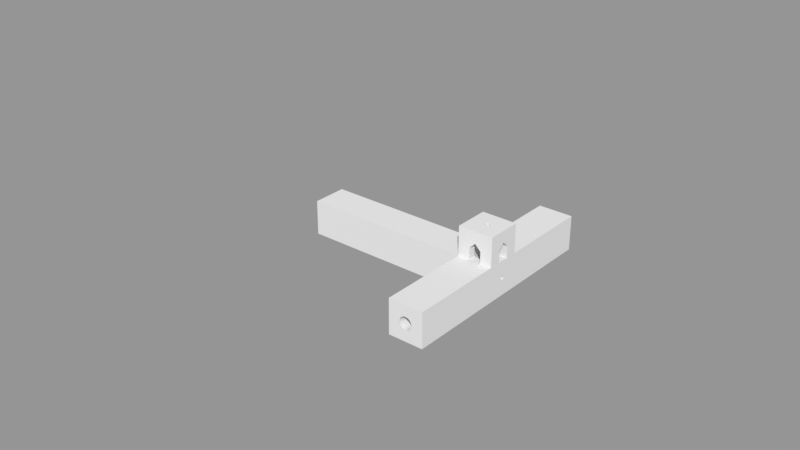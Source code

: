 # Source: ShadeMotors.blend  (saved by Blender 2.77.0; exported with 4.5.12 LTS)
import bpy
from mathutils import Matrix  # noqa: F401  (used for matrix-valued properties, if any)

bpy.ops.wm.read_factory_settings(use_empty=True)
scene = bpy.context.scene
scene.name = 'Jig'

# ---- collections
col_collection_1 = bpy.data.collections.new('Collection 1'); scene.collection.children.link(col_collection_1)
col_collection_2 = bpy.data.collections.new('Collection 2'); scene.collection.children.link(col_collection_2)
col_collection_2.hide_render = True
col_collection_2.hide_viewport = True

# ---- meshes
me_cube_009 = bpy.data.meshes.new('Cube.009')
me_cube_009.from_pydata([(-0.5, -0.5, -0.5), (-0.5, -0.5, 0.5), (-0.5, 0.5, -0.5), (-0.5, 0.5, 0.5), (0.5, -0.5, -0.5), (0.5, -0.5, 0.5), (0.5, 0.5, -0.5), (0.5, 0.5, 0.5), (-0.5, -3.167, -0.5), (-0.5, -3.167, 0.5), (0.5, -3.167, 0.5), (0.5, -3.167, -0.5), (-0.5, 3.167, 0.5), (-0.5, 3.167, -0.5), (0.5, 3.167, 0.5), (0.5, 3.167, -0.5), (-5.333, -0.5, -0.5), (-5.333, -0.5, 0.5), (-5.333, 0.5, 0.5), (-5.333, 0.5, -0.5), (-0.5, -0.5, 1.167), (-0.5, 0.5, 1.167), (0.5, 0.5, 1.167), (0.5, -0.5, 1.167), (-0.5, -0.5, 1.333), (-0.5, 0.5, 1.333), (0.5, 0.5, 1.333), (0.5, -0.5, 1.333), (-0.5, -0.1667, 0.5), (-0.5, 0.1667, 0.5), (-0.1667, 0.5, 0.5), (0.1667, 0.5, 0.5), (0.5, 0.1667, 0.5), (0.5, -0.1667, 0.5), (0.1667, -0.5, 0.5), (-0.1667, -0.5, 0.5), (-0.5, 0.0, 1.0), (0.0, 0.5, 1.0), (0.5, 0.0, 1.0), (0.0, -0.5, 1.0), (0.1667, 0.1667, 0.5), (0.1667, -0.1667, 0.5), (0.0, 0.0, 1.167), (-0.1667, -0.1667, 0.5), (-0.1667, 0.1667, 0.5), (-0.5, -0.5, 0.8333), (-0.5, 0.5, 0.8333), (0.5, -0.5, 0.8333), (0.5, 0.5, 0.8333), (0.5, -0.1667, 0.8333), (0.5, 0.1667, 0.8333), (0.1667, 0.5, 0.8333), (-0.1667, 0.5, 0.8333), (-0.1667, -0.5, 0.8333), (0.1667, -0.5, 0.8333), (-0.5, 0.1667, 0.8333), (-0.5, -0.1667, 0.8333), (0.1667, -0.1667, 0.8333), (0.1667, 0.1667, 0.8333), (-0.1667, 0.1667, 0.8333), (-0.1667, -0.1667, 0.8333)], [], [(3, 2, 19, 18), (6, 2, 13, 15), (7, 32, 33, 5, 4, 6), (1, 0, 8, 9), (0, 2, 6, 4), (56, 45, 20, 36), (10, 9, 8, 11), (0, 4, 11, 8), (5, 34, 35, 1, 9, 10), (4, 5, 10, 11), (12, 14, 15, 13), (3, 30, 31, 7, 14, 12), (2, 3, 12, 13), (7, 6, 15, 14), (17, 18, 19, 16), (0, 1, 17, 16), (2, 0, 16, 19), (1, 28, 29, 3, 18, 17), (20, 39, 23, 27, 24), (54, 47, 23, 39), (52, 46, 21, 37), (50, 48, 22, 38), (27, 26, 25, 24), (22, 37, 21, 25, 26), (23, 38, 22, 26, 27), (21, 36, 20, 24, 25), (47, 49, 38, 23), (55, 29, 44, 59), (48, 51, 37, 22), (56, 36, 42, 60), (45, 53, 39, 20), (49, 33, 41, 57), (46, 55, 36, 21), (50, 38, 42, 58), (51, 31, 40, 58), (52, 59, 44, 30), (53, 35, 43, 60), (54, 57, 41, 34), (28, 43, 35, 34, 41, 33, 32, 40, 31, 30, 44, 29), (39, 42, 57, 54), (39, 53, 60, 42), (37, 42, 59, 52), (37, 51, 58, 42), (32, 50, 58, 40), (3, 29, 55, 46), (38, 49, 57, 42), (1, 35, 53, 45), (28, 56, 60, 43), (7, 31, 51, 48), (36, 55, 59, 42), (5, 33, 49, 47), (32, 7, 48, 50), (30, 3, 46, 52), (34, 5, 47, 54), (28, 1, 45, 56)])
me_cube_009.use_remesh_preserve_volume = False
me_cube_009.use_remesh_preserve_attributes = False
me_cube_009.use_mirror_vertex_groups = False
me_cube_009.update()
me_cube_010 = bpy.data.meshes.new('Cube.010')
me_cube_010.from_pydata([(-6.133, -3.742e-08, 0.3867), (-2.667, 2.644e-08, 0.3867), (-6.133, 0.3349, 0.1933), (-2.667, 0.3349, 0.1933), (-6.133, 0.3349, -0.1933), (-2.667, 0.3349, -0.1933), (-6.133, -7.122e-08, -0.3867), (-2.667, -7.368e-09, -0.3867), (-6.133, -0.3349, -0.1933), (-2.667, -0.3349, -0.1933), (-6.133, -0.3349, 0.1933), (-2.667, -0.3349, 0.1933), (-2.0, 0.2138, 0.1234), (-2.0, 2.385e-08, 0.2469), (-2.0, 0.2138, -0.1234), (-2.0, 2.273e-09, -0.2469), (-2.0, -0.2138, -0.1234), (-2.0, -0.2138, 0.1234), (-2.667, 0.2791, 0.2256), (-2.667, 0.2232, 0.2578), (-2.667, 0.1674, 0.29), (-2.667, 0.1116, 0.3222), (-2.667, 0.05581, 0.3544), (-2.667, 0.3349, -0.1289), (-2.667, 0.3349, -0.06444), (-2.667, 0.3349, -5.016e-08), (-2.667, 0.3349, 0.06444), (-2.667, 0.3349, 0.1289), (-2.667, 0.05581, -0.3544), (-2.667, 0.1116, -0.3222), (-2.667, 0.1674, -0.29), (-2.667, 0.2232, -0.2578), (-2.667, 0.2791, -0.2256), (-2.667, -0.2791, -0.2256), (-2.667, -0.2232, -0.2578), (-2.667, -0.1674, -0.29), (-2.667, -0.1116, -0.3222), (-2.667, -0.05581, -0.3544), (-2.667, -0.3349, 0.1289), (-2.667, -0.3349, 0.06444), (-2.667, -0.3349, -3.575e-08), (-2.667, -0.3349, -0.06444), (-2.667, -0.3349, -0.1289), (-2.667, -0.05581, 0.3544), (-2.667, -0.1116, 0.3222), (-2.667, -0.1674, 0.29), (-2.667, -0.2232, 0.2578), (-2.667, -0.2791, 0.2256), (-2.0, 0.192, 0.1552), (-2.0, 0.1616, 0.1866), (-2.0, 0.1234, 0.2138), (-2.0, 0.0808, 0.2333), (-2.0, 0.0384, 0.2439), (-2.0, 0.2304, -0.08867), (-2.0, 0.2424, -0.04665), (-2.0, 0.2469, -4.446e-08), (-2.0, 0.2424, 0.04665), (-2.0, 0.2304, 0.08867), (-2.0, 0.0384, -0.2439), (-2.0, 0.0808, -0.2333), (-2.0, 0.1234, -0.2138), (-2.0, 0.1616, -0.1866), (-2.0, 0.192, -0.1552), (-2.0, -0.192, -0.1552), (-2.0, -0.1616, -0.1866), (-2.0, -0.1234, -0.2138), (-2.0, -0.0808, -0.2333), (-2.0, -0.0384, -0.2439), (-2.0, -0.2304, 0.08867), (-2.0, -0.2424, 0.04665), (-2.0, -0.2469, -3.384e-08), (-2.0, -0.2424, -0.04665), (-2.0, -0.2304, -0.08867), (-2.0, -0.0384, 0.2439), (-2.0, -0.0808, 0.2333), (-2.0, -0.1234, 0.2138), (-2.0, -0.1616, 0.1866), (-2.0, -0.192, 0.1552), (0.0, 0.02133, 0.1355), (0.0, 2.468e-08, 0.1371), (0.0, 0.128, 0.04926), (0.0, 0.1188, 0.06857), (0.0, 0.1067, -0.08621), (0.0, 0.1188, -0.06857), (0.0, -0.02133, -0.1355), (0.0, 1.269e-08, -0.1371), (0.0, -0.128, -0.04926), (0.0, -0.1188, -0.06857), (0.0, -0.1067, 0.08621), (0.0, -0.1188, 0.06857), (0.0, 0.1067, 0.08621), (0.0, 0.08978, 0.1037), (0.0, 0.06857, 0.1188), (0.0, 0.04489, 0.1296), (0.0, 0.128, -0.04926), (0.0, 0.1347, -0.02592), (0.0, 0.1371, -4.013e-08), (0.0, 0.1347, 0.02592), (0.0, 0.02133, -0.1355), (0.0, 0.04489, -0.1296), (0.0, 0.06857, -0.1188), (0.0, 0.08978, -0.1037), (0.0, -0.1067, -0.08621), (0.0, -0.08978, -0.1037), (0.0, -0.06857, -0.1188), (0.0, -0.04489, -0.1296), (0.0, -0.128, 0.04926), (0.0, -0.1347, 0.02592), (0.0, -0.1371, -3.423e-08), (0.0, -0.1347, -0.02592), (0.0, -0.02133, 0.1355), (0.0, -0.04489, 0.1296), (0.0, -0.06857, 0.1188), (0.0, -0.08978, 0.1037), (2.98e-08, 0.009066, 0.05758), (2.98e-08, 2.202e-08, 0.05829), (2.98e-08, 0.0544, 0.02094), (2.98e-08, 0.05048, 0.02914), (2.98e-08, 0.04533, -0.03664), (2.98e-08, 0.05048, -0.02914), (2.98e-08, -0.009066, -0.05758), (2.98e-08, 1.693e-08, -0.05829), (2.98e-08, -0.0544, -0.02094), (2.98e-08, -0.05048, -0.02914), (2.98e-08, -0.04533, 0.03664), (2.98e-08, -0.05048, 0.02914), (2.98e-08, 0.04533, 0.03664), (2.98e-08, 0.03816, 0.04406), (2.98e-08, 0.02914, 0.05048), (2.98e-08, 0.01908, 0.05508), (2.98e-08, 0.0544, -0.02094), (2.98e-08, 0.05724, -0.01102), (2.98e-08, 0.05829, -3.732e-08), (2.98e-08, 0.05724, 0.01102), (2.98e-08, 0.009066, -0.05758), (2.98e-08, 0.01908, -0.05508), (2.98e-08, 0.02914, -0.05048), (2.98e-08, 0.03816, -0.04406), (2.98e-08, -0.04533, -0.03664), (2.98e-08, -0.03816, -0.04406), (2.98e-08, -0.02914, -0.05048), (2.98e-08, -0.01908, -0.05508), (2.98e-08, -0.0544, 0.02094), (2.98e-08, -0.05724, 0.01102), (2.98e-08, -0.05829, -3.481e-08), (2.98e-08, -0.05724, -0.01102), (2.98e-08, -0.009066, 0.05758), (2.98e-08, -0.01908, 0.05508), (2.98e-08, -0.02914, 0.05048), (2.98e-08, -0.03816, 0.04406), (0.5333, 0.009066, 0.05758), (0.5333, 2.202e-08, 0.05829), (0.5333, 0.0544, 0.02094), (0.5333, 0.05048, 0.02914), (0.5333, 0.04533, -0.03664), (0.5333, 0.05048, -0.02914), (0.5333, -0.009066, -0.05758), (0.5333, 1.693e-08, -0.05829), (0.5333, -0.0544, -0.02094), (0.5333, -0.05048, -0.02914), (0.5333, -0.04533, 0.03664), (0.5333, -0.05048, 0.02914), (0.5333, 0.04533, 0.03664), (0.5333, 0.03816, 0.04406), (0.5333, 0.02914, 0.05048), (0.5333, 0.01908, 0.05508), (0.5333, 0.0544, -0.02094), (0.5333, 0.05724, -0.01102), (0.5333, 0.05829, -3.732e-08), (0.5333, 0.05724, 0.01102), (0.5333, 0.009066, -0.05758), (0.5333, 0.01908, -0.05508), (0.5333, 0.02914, -0.05048), (0.5333, 0.03816, -0.04406), (0.5333, -0.04533, -0.03664), (0.5333, -0.03816, -0.04406), (0.5333, -0.02914, -0.05048), (0.5333, -0.01908, -0.05508), (0.5333, -0.0544, 0.02094), (0.5333, -0.05724, 0.01102), (0.5333, -0.05829, -3.481e-08), (0.5333, -0.05724, -0.01102), (0.5333, -0.009066, 0.05758), (0.5333, -0.01908, 0.05508), (0.5333, -0.02914, 0.05048), (0.5333, -0.03816, 0.04406)], [], [(0, 1, 22, 21, 20, 19, 18, 3, 2), (2, 3, 27, 26, 25, 24, 23, 5, 4), (4, 5, 32, 31, 30, 29, 28, 7, 6), (6, 7, 37, 36, 35, 34, 33, 9, 8), (42, 9, 16, 72), (8, 9, 42, 41, 40, 39, 38, 11, 10), (10, 11, 47, 46, 45, 44, 43, 1, 0), (0, 2, 4, 6, 8, 10), (71, 72, 86, 109), (22, 1, 13, 52), (32, 5, 14, 62), (47, 11, 17, 77), (37, 7, 15, 67), (27, 3, 12, 57), (5, 23, 53, 14), (23, 24, 54, 53), (24, 25, 55, 54), (25, 26, 56, 55), (26, 27, 57, 56), (9, 33, 63, 16), (33, 34, 64, 63), (34, 35, 65, 64), (35, 36, 66, 65), (36, 37, 67, 66), (1, 43, 73, 13), (43, 44, 74, 73), (44, 45, 75, 74), (45, 46, 76, 75), (46, 47, 77, 76), (7, 28, 58, 15), (28, 29, 59, 58), (29, 30, 60, 59), (30, 31, 61, 60), (31, 32, 62, 61), (3, 18, 48, 12), (18, 19, 49, 48), (19, 20, 50, 49), (20, 21, 51, 50), (21, 22, 52, 51), (11, 38, 68, 17), (38, 39, 69, 68), (39, 40, 70, 69), (40, 41, 71, 70), (41, 42, 72, 71), (79, 110, 146, 115), (58, 59, 99, 98), (13, 73, 110, 79), (52, 13, 79, 78), (59, 60, 100, 99), (73, 74, 111, 110), (57, 12, 81, 80), (60, 61, 101, 100), (12, 48, 90, 81), (74, 75, 112, 111), (62, 14, 83, 82), (61, 62, 82, 101), (48, 49, 91, 90), (75, 76, 113, 112), (67, 15, 85, 84), (16, 63, 102, 87), (49, 50, 92, 91), (76, 77, 88, 113), (72, 16, 87, 86), (63, 64, 103, 102), (50, 51, 93, 92), (77, 17, 89, 88), (64, 65, 104, 103), (51, 52, 78, 93), (65, 66, 105, 104), (14, 53, 94, 83), (66, 67, 84, 105), (53, 54, 95, 94), (17, 68, 106, 89), (54, 55, 96, 95), (68, 69, 107, 106), (55, 56, 97, 96), (69, 70, 108, 107), (56, 57, 80, 97), (70, 71, 109, 108), (15, 58, 98, 85), (125, 142, 178, 161), (99, 100, 136, 135), (88, 89, 125, 124), (110, 111, 147, 146), (100, 101, 137, 136), (81, 90, 126, 117), (111, 112, 148, 147), (101, 82, 118, 137), (90, 91, 127, 126), (112, 113, 149, 148), (87, 102, 138, 123), (91, 92, 128, 127), (113, 88, 124, 149), (102, 103, 139, 138), (92, 93, 129, 128), (103, 104, 140, 139), (93, 78, 114, 129), (104, 105, 141, 140), (83, 94, 130, 119), (105, 84, 120, 141), (94, 95, 131, 130), (89, 106, 142, 125), (95, 96, 132, 131), (78, 79, 115, 114), (106, 107, 143, 142), (96, 97, 133, 132), (80, 81, 117, 116), (107, 108, 144, 143), (97, 80, 116, 133), (82, 83, 119, 118), (108, 109, 145, 144), (85, 98, 134, 121), (84, 85, 121, 120), (109, 86, 122, 145), (98, 99, 135, 134), (86, 87, 123, 122), (153, 162, 163, 164, 165, 150, 151, 182, 183, 184, 185, 160, 161, 178, 179, 180, 181, 158, 159, 174, 175, 176, 177, 156, 157, 170, 171, 172, 173, 154, 155, 166, 167, 168, 169, 152), (131, 132, 168, 167), (114, 115, 151, 150), (142, 143, 179, 178), (132, 133, 169, 168), (116, 117, 153, 152), (143, 144, 180, 179), (133, 116, 152, 169), (118, 119, 155, 154), (144, 145, 181, 180), (121, 134, 170, 157), (120, 121, 157, 156), (145, 122, 158, 181), (134, 135, 171, 170), (122, 123, 159, 158), (115, 146, 182, 151), (135, 136, 172, 171), (124, 125, 161, 160), (146, 147, 183, 182), (136, 137, 173, 172), (117, 126, 162, 153), (147, 148, 184, 183), (137, 118, 154, 173), (126, 127, 163, 162), (148, 149, 185, 184), (123, 138, 174, 159), (127, 128, 164, 163), (149, 124, 160, 185), (138, 139, 175, 174), (128, 129, 165, 164), (139, 140, 176, 175), (129, 114, 150, 165), (140, 141, 177, 176), (119, 130, 166, 155), (141, 120, 156, 177), (130, 131, 167, 166)])
me_cube_010.use_remesh_preserve_volume = False
me_cube_010.use_remesh_preserve_attributes = False
me_cube_010.use_mirror_vertex_groups = False
me_cube_010.update()
me_cylinder_002 = bpy.data.meshes.new('Cylinder.002')
me_cylinder_002.from_pydata([(-6.177e-07, 7.0, -8.5), (-5.234e-07, 4.908, 8.5), (1.366, 6.865, -8.5), (0.9574, 4.813, 8.5), (2.679, 6.467, -8.5), (1.878, 4.534, 8.5), (3.889, 5.82, -8.5), (2.726, 4.08, 8.5), (4.95, 4.95, -8.5), (3.47, 3.47, 8.5), (5.82, 3.889, -8.5), (4.08, 2.726, 8.5), (6.467, 2.679, -8.5), (4.534, 1.878, 8.5), (6.865, 1.366, -8.5), (4.813, 0.9574, 8.5), (7.0, -1.38e-06, -8.5), (4.908, -8.856e-07, 8.5), (6.865, -1.366, -8.5), (4.813, -0.9574, 8.5), (6.467, -2.679, -8.5), (4.534, -1.878, 8.5), (5.82, -3.889, -8.5), (4.08, -2.726, 8.5), (4.95, -4.95, -8.5), (3.47, -3.47, 8.5), (3.889, -5.82, -8.5), (2.726, -4.08, 8.5), (2.679, -6.467, -8.5), (1.878, -4.534, 8.5), (1.366, -6.865, -8.5), (0.9574, -4.813, 8.5), (-2.899e-06, -7.0, -8.5), (-2.122e-06, -4.908, 8.5), (-1.366, -6.865, -8.5), (-0.9574, -4.813, 8.5), (-2.679, -6.467, -8.5), (-1.878, -4.534, 8.5), (-3.889, -5.82, -8.5), (-2.726, -4.08, 8.5), (-4.95, -4.95, -8.5), (-3.47, -3.47, 8.5), (-5.82, -3.889, -8.5), (-4.08, -2.726, 8.5), (-6.467, -2.679, -8.5), (-4.534, -1.878, 8.5), (-6.865, -1.366, -8.5), (-4.813, -0.9574, 8.5), (-7.0, 4.851e-06, -8.5), (-4.908, 3.483e-06, 8.5), (-6.865, 1.366, -8.5), (-4.813, 0.9574, 8.5), (-6.467, 2.679, -8.5), (-4.534, 1.878, 8.5), (-5.82, 3.889, -8.5), (-4.08, 2.726, 8.5), (-4.95, 4.95, -8.5), (-3.47, 3.47, 8.5), (-3.889, 5.82, -8.5), (-2.726, 4.08, 8.5), (-2.679, 6.467, -8.5), (-1.878, 4.534, 8.5), (-1.366, 6.865, -8.5), (-0.9574, 4.813, 8.5), (-4.462e-08, 0.875, -2.7), (0.1707, 0.8582, -2.7), (0.3348, 0.8084, -2.7), (0.4861, 0.7275, -2.7), (0.6187, 0.6187, -2.7), (0.7275, 0.4861, -2.7), (0.8084, 0.3348, -2.7), (0.8582, 0.1707, -2.7), (0.875, -4.046e-08, -2.7), (0.8582, -0.1707, -2.7), (0.8084, -0.3348, -2.7), (0.7275, -0.4861, -2.7), (0.6187, -0.6187, -2.7), (0.4861, -0.7275, -2.7), (0.3348, -0.8084, -2.7), (0.1707, -0.8582, -2.7), (-3.297e-07, -0.875, -2.7), (-0.1707, -0.8582, -2.7), (-0.3348, -0.8084, -2.7), (-0.4861, -0.7275, -2.7), (-0.6187, -0.6187, -2.7), (-0.7275, -0.4861, -2.7), (-0.8084, -0.3348, -2.7), (-0.8582, -0.1707, -2.7), (-0.875, 7.384e-07, -2.7), (-0.8582, 0.1707, -2.7), (-0.8084, 0.3348, -2.7), (-0.7275, 0.4861, -2.7), (-0.6187, 0.6187, -2.7), (-0.4861, 0.7275, -2.7), (-0.3348, 0.8084, -2.7), (-0.1707, 0.8582, -2.7), (0.9574, 4.813, 12.4), (1.538e-06, 4.908, 12.4), (1.878, 4.534, 12.4), (2.726, 4.08, 12.4), (3.47, 3.47, 12.4), (4.08, 2.726, 12.4), (4.534, 1.878, 12.4), (4.813, 0.9574, 12.4), (4.908, -8.856e-07, 12.4), (4.813, -0.9574, 12.4), (4.534, -1.878, 12.4), (4.08, -2.726, 12.4), (3.47, -3.47, 12.4), (2.726, -4.08, 12.4), (1.878, -4.534, 12.4), (0.9574, -4.813, 12.4), (-6.103e-08, -4.908, 12.4), (-0.9574, -4.813, 12.4), (-1.878, -4.534, 12.4), (-2.726, -4.08, 12.4), (-3.47, -3.47, 12.4), (-4.08, -2.726, 12.4), (-4.534, -1.878, 12.4), (-4.813, -0.9574, 12.4), (-4.908, 3.483e-06, 12.4), (-4.813, 0.9574, 12.4), (-4.534, 1.878, 12.4), (-4.08, 2.726, 12.4), (-3.47, 3.47, 12.4), (-2.726, 4.08, 12.4), (-1.878, 4.534, 12.4), (-0.9574, 4.813, 12.4), (0.2138, 1.075, 15.0), (1.811e-06, 1.096, 15.0), (0.4193, 1.012, 15.0), (0.6087, 0.911, 15.0), (0.7748, 0.7748, 15.0), (0.911, 0.6087, 15.0), (1.012, 0.4193, 15.0), (1.075, 0.2138, 15.0), (1.096, -6.548e-09, 15.0), (1.075, -0.2138, 15.0), (1.012, -0.4193, 15.0), (0.911, -0.6087, 15.0), (0.7748, -0.7748, 15.0), (0.6087, -0.911, 15.0), (0.4193, -1.012, 15.0), (0.2138, -1.075, 15.0), (1.454e-06, -1.096, 15.0), (-0.2138, -1.075, 15.0), (-0.4193, -1.012, 15.0), (-0.6087, -0.911, 15.0), (-0.7748, -0.7748, 15.0), (-0.911, -0.6087, 15.0), (-1.012, -0.4193, 15.0), (-1.075, -0.2138, 15.0), (-1.096, 9.687e-07, 15.0), (-1.075, 0.2138, 15.0), (-1.012, 0.4193, 15.0), (-0.911, 0.6087, 15.0), (-0.7748, 0.7748, 15.0), (-0.6087, 0.911, 15.0), (-0.4193, 1.012, 15.0), (-0.2138, 1.075, 15.0), (0.2138, 1.075, 20.5), (5.342e-06, 1.096, 20.5), (0.4193, 1.012, 20.5), (0.6087, 0.911, 20.5), (0.7748, 0.7748, 20.5), (0.911, 0.6087, 20.5), (1.012, 0.4193, 20.5), (1.075, 0.2138, 20.5), (1.096, -6.548e-09, 20.5), (1.075, -0.2138, 20.5), (1.012, -0.4193, 20.5), (0.911, -0.6087, 20.5), (0.7748, -0.7748, 20.5), (0.6087, -0.911, 20.5), (0.4193, -1.012, 20.5), (0.2138, -1.075, 20.5), (4.985e-06, -1.096, 20.5), (-0.2138, -1.075, 20.5), (-0.4193, -1.012, 20.5), (-0.6087, -0.911, 20.5), (-0.7748, -0.7748, 20.5), (-0.911, -0.6087, 20.5), (-1.012, -0.4193, 20.5), (-1.075, -0.2138, 20.5), (-1.096, 9.687e-07, 20.5), (-1.075, 0.2138, 20.5), (-1.012, 0.4193, 20.5), (-0.911, 0.6087, 20.5), (-0.7748, 0.7748, 20.5), (-0.6087, 0.911, 20.5), (-0.4193, 1.012, 20.5), (-0.2138, 1.075, 20.5)], [], [(64, 1, 3, 65), (65, 3, 5, 66), (66, 5, 7, 67), (67, 7, 9, 68), (68, 9, 11, 69), (69, 11, 13, 70), (70, 13, 15, 71), (71, 15, 17, 72), (72, 17, 19, 73), (73, 19, 21, 74), (74, 21, 23, 75), (75, 23, 25, 76), (76, 25, 27, 77), (77, 27, 29, 78), (78, 29, 31, 79), (79, 31, 33, 80), (80, 33, 35, 81), (81, 35, 37, 82), (82, 37, 39, 83), (83, 39, 41, 84), (84, 41, 43, 85), (85, 43, 45, 86), (86, 45, 47, 87), (87, 47, 49, 88), (88, 49, 51, 89), (89, 51, 53, 90), (90, 53, 55, 91), (91, 55, 57, 92), (92, 57, 59, 93), (93, 59, 61, 94), (19, 17, 104, 105), (94, 61, 63, 95), (95, 63, 1, 64), (0, 2, 4, 6, 8, 10, 12, 14, 16, 18, 20, 22, 24, 26, 28, 30, 32, 34, 36, 38, 40, 42, 44, 46, 48, 50, 52, 54, 56, 58, 60, 62), (62, 95, 64, 0), (60, 94, 95, 62), (58, 93, 94, 60), (56, 92, 93, 58), (54, 91, 92, 56), (52, 90, 91, 54), (50, 89, 90, 52), (48, 88, 89, 50), (46, 87, 88, 48), (44, 86, 87, 46), (42, 85, 86, 44), (40, 84, 85, 42), (38, 83, 84, 40), (36, 82, 83, 38), (34, 81, 82, 36), (32, 80, 81, 34), (30, 79, 80, 32), (28, 78, 79, 30), (26, 77, 78, 28), (24, 76, 77, 26), (22, 75, 76, 24), (20, 74, 75, 22), (18, 73, 74, 20), (16, 72, 73, 18), (14, 71, 72, 16), (12, 70, 71, 14), (10, 69, 70, 12), (8, 68, 69, 10), (6, 67, 68, 8), (4, 66, 67, 6), (2, 65, 66, 4), (0, 64, 65, 2), (117, 116, 148, 149), (37, 35, 113, 114), (55, 53, 122, 123), (11, 9, 100, 101), (29, 27, 109, 110), (47, 45, 118, 119), (3, 1, 97, 96), (1, 63, 127, 97), (21, 19, 105, 106), (39, 37, 114, 115), (57, 55, 123, 124), (13, 11, 101, 102), (31, 29, 110, 111), (49, 47, 119, 120), (5, 3, 96, 98), (23, 21, 106, 107), (41, 39, 115, 116), (59, 57, 124, 125), (15, 13, 102, 103), (33, 31, 111, 112), (51, 49, 120, 121), (7, 5, 98, 99), (25, 23, 107, 108), (43, 41, 116, 117), (61, 59, 125, 126), (17, 15, 103, 104), (35, 33, 112, 113), (53, 51, 121, 122), (9, 7, 99, 100), (27, 25, 108, 109), (45, 43, 117, 118), (63, 61, 126, 127), (152, 151, 183, 184), (104, 103, 135, 136), (118, 117, 149, 150), (105, 104, 136, 137), (119, 118, 150, 151), (106, 105, 137, 138), (120, 119, 151, 152), (107, 106, 138, 139), (121, 120, 152, 153), (108, 107, 139, 140), (122, 121, 153, 154), (109, 108, 140, 141), (123, 122, 154, 155), (110, 109, 141, 142), (96, 97, 129, 128), (124, 123, 155, 156), (111, 110, 142, 143), (98, 96, 128, 130), (125, 124, 156, 157), (112, 111, 143, 144), (99, 98, 130, 131), (126, 125, 157, 158), (113, 112, 144, 145), (100, 99, 131, 132), (127, 126, 158, 159), (114, 113, 145, 146), (101, 100, 132, 133), (97, 127, 159, 129), (115, 114, 146, 147), (102, 101, 133, 134), (116, 115, 147, 148), (103, 102, 134, 135), (160, 161, 191, 190, 189, 188, 187, 186, 185, 184, 183, 182, 181, 180, 179, 178, 177, 176, 175, 174, 173, 172, 171, 170, 169, 168, 167, 166, 165, 164, 163, 162), (139, 138, 170, 171), (153, 152, 184, 185), (140, 139, 171, 172), (154, 153, 185, 186), (141, 140, 172, 173), (155, 154, 186, 187), (142, 141, 173, 174), (128, 129, 161, 160), (156, 155, 187, 188), (143, 142, 174, 175), (130, 128, 160, 162), (157, 156, 188, 189), (144, 143, 175, 176), (131, 130, 162, 163), (158, 157, 189, 190), (145, 144, 176, 177), (132, 131, 163, 164), (159, 158, 190, 191), (146, 145, 177, 178), (133, 132, 164, 165), (129, 159, 191, 161), (147, 146, 178, 179), (134, 133, 165, 166), (148, 147, 179, 180), (135, 134, 166, 167), (149, 148, 180, 181), (136, 135, 167, 168), (150, 149, 181, 182), (137, 136, 168, 169), (151, 150, 182, 183), (138, 137, 169, 170)])
me_cylinder_002.use_remesh_preserve_volume = False
me_cylinder_002.use_remesh_preserve_attributes = False
me_cylinder_002.use_mirror_vertex_groups = False
me_cylinder_002.update()
me_cylinder_001 = bpy.data.meshes.new('Cylinder.001')
me_cylinder_001.from_pydata([(1.091e-08, 2.7, -125.0), (1.091e-08, 2.7, 125.0), (0.5267, 2.648, -125.0), (0.5267, 2.648, 125.0), (1.033, 2.494, -125.0), (1.033, 2.494, 125.0), (1.5, 2.245, -125.0), (1.5, 2.245, 125.0), (1.909, 1.909, -125.0), (1.909, 1.909, 125.0), (2.245, 1.5, -125.0), (2.245, 1.5, 125.0), (2.494, 1.033, -125.0), (2.494, 1.033, 125.0), (2.648, 0.5267, -125.0), (2.648, 0.5267, 125.0), (2.7, -4.958e-07, -125.0), (2.7, 9.588e-07, 125.0), (2.648, -0.5267, -125.0), (2.648, -0.5267, 125.0), (2.494, -1.033, -125.0), (2.494, -1.033, 125.0), (2.245, -1.5, -125.0), (2.245, -1.5, 125.0), (1.909, -1.909, -125.0), (1.909, -1.909, 125.0), (1.5, -2.245, -125.0), (1.5, -2.245, 125.0), (1.033, -2.494, -125.0), (1.033, -2.494, 125.0), (0.5267, -2.648, -125.0), (0.5267, -2.648, 125.0), (-8.689e-07, -2.7, -125.0), (-8.689e-07, -2.7, 125.0), (-0.5267, -2.648, -125.0), (-0.5267, -2.648, 125.0), (-1.033, -2.494, -125.0), (-1.033, -2.494, 125.0), (-1.5, -2.245, -125.0), (-1.5, -2.245, 125.0), (-1.909, -1.909, -125.0), (-1.909, -1.909, 125.0), (-2.245, -1.5, -125.0), (-2.245, -1.5, 125.0), (-2.494, -1.033, -125.0), (-2.494, -1.033, 125.0), (-2.648, -0.5267, -125.0), (-2.648, -0.5267, 125.0), (-2.7, 1.907e-06, -125.0), (-2.7, 3.362e-06, 125.0), (-2.648, 0.5267, -125.0), (-2.648, 0.5267, 125.0), (-2.494, 1.033, -125.0), (-2.494, 1.033, 125.0), (-2.245, 1.5, -125.0), (-2.245, 1.5, 125.0), (-1.909, 1.909, -125.0), (-1.909, 1.909, 125.0), (-1.5, 2.245, -125.0), (-1.5, 2.245, 125.0), (-1.033, 2.494, -125.0), (-1.033, 2.494, 125.0), (-0.5267, 2.648, -125.0), (-0.5267, 2.648, 125.0)], [], [(0, 1, 3, 2), (2, 3, 5, 4), (4, 5, 7, 6), (6, 7, 9, 8), (8, 9, 11, 10), (10, 11, 13, 12), (12, 13, 15, 14), (14, 15, 17, 16), (16, 17, 19, 18), (18, 19, 21, 20), (20, 21, 23, 22), (22, 23, 25, 24), (24, 25, 27, 26), (26, 27, 29, 28), (28, 29, 31, 30), (30, 31, 33, 32), (32, 33, 35, 34), (34, 35, 37, 36), (36, 37, 39, 38), (38, 39, 41, 40), (40, 41, 43, 42), (42, 43, 45, 44), (44, 45, 47, 46), (46, 47, 49, 48), (48, 49, 51, 50), (50, 51, 53, 52), (52, 53, 55, 54), (54, 55, 57, 56), (56, 57, 59, 58), (58, 59, 61, 60), (3, 1, 63, 61, 59, 57, 55, 53, 51, 49, 47, 45, 43, 41, 39, 37, 35, 33, 31, 29, 27, 25, 23, 21, 19, 17, 15, 13, 11, 9, 7, 5), (60, 61, 63, 62), (62, 63, 1, 0), (0, 2, 4, 6, 8, 10, 12, 14, 16, 18, 20, 22, 24, 26, 28, 30, 32, 34, 36, 38, 40, 42, 44, 46, 48, 50, 52, 54, 56, 58, 60, 62)])
me_cylinder_001.use_remesh_preserve_volume = False
me_cylinder_001.use_remesh_preserve_attributes = False
me_cylinder_001.use_mirror_vertex_groups = False
me_cylinder_001.update()

# ---- objects
ob_cube_002 = bpy.data.objects.new('Cube.002', me_cube_009)
ob_jigcutout_punch = bpy.data.objects.new('JigCutout-Punch', me_cube_010)
ob_jigcutout_drill = bpy.data.objects.new('JigCutout-Drill', me_cylinder_002)
ob_jigcutout_shaft = bpy.data.objects.new('JigCutout-Shaft', me_cylinder_001)

# ---- transforms, parenting, visibility, modifiers, constraints
ob_cube_002.location = (0.0, 0.0, 0.0)
ob_cube_002.scale = (15.0, 15.0, 15.0)
ob_cube_002.lineart.crease_threshold = 0.0
_m = ob_cube_002.modifiers.new('Boolean', 'BOOLEAN')
_m.object = ob_jigcutout_shaft
_m.solver = 'FAST'
_m = ob_cube_002.modifiers.new('Boolean.001', 'BOOLEAN')
_m.object = ob_jigcutout_drill
_m.solver = 'FAST'
_m = ob_cube_002.modifiers.new('Boolean.002', 'BOOLEAN')
_m.object = ob_jigcutout_punch
_m.solver = 'FAST'
ob_jigcutout_punch.location = (0.0, 0.0, 0.0)
ob_jigcutout_punch.scale = (15.0, 15.0, 15.0)
ob_jigcutout_punch.lineart.crease_threshold = 0.0
ob_jigcutout_drill.location = (0.0, 0.0, 0.0)
ob_jigcutout_drill.lineart.crease_threshold = 0.0
ob_jigcutout_shaft.location = (0.0, 0.0, 0.0)
ob_jigcutout_shaft.rotation_euler = (1.571, -0.0, -0.0)
ob_jigcutout_shaft.lineart.crease_threshold = 0.0

# ---- collection membership
col_collection_1.objects.link(ob_cube_002)
col_collection_2.objects.link(ob_jigcutout_punch)
col_collection_2.objects.link(ob_jigcutout_drill)
col_collection_2.objects.link(ob_jigcutout_shaft)

# ---- scene / render settings (as saved in the file)
scene.frame_start = 1; scene.frame_end = 250; scene.frame_set(1)
scene.render.engine = 'BLENDER_EEVEE_NEXT'
scene.render.image_settings.exr_codec = 'NONE'
scene.render.resolution_percentage = 50
scene.render.dither_intensity = 0.0
scene.render.simplify_subdivision_render = 0
scene.render.simplify_child_particles_render = 0.0
scene.cycles.use_denoising = False
scene.cycles.samples = 128
scene.cycles.sampling_pattern = 'TABULATED_SOBOL'
scene.cycles.light_sampling_threshold = 0.0
scene.cycles.use_adaptive_sampling = False
scene.cycles.use_light_tree = False
scene.cycles.blur_glossy = 0.0
scene.cycles.sample_clamp_indirect = 0.0
scene.view_settings.view_transform = 'Standard'
scene.unit_settings.scale_length = 0.001
bpy.context.view_layer.update()

# ---- added for rendering (the .blend has no active camera and no usable light): camera, sun + grey world if the file has none
cam_auto = bpy.data.cameras.new('AutoCamera')
cam_auto.lens = 50.0
cam_auto.sensor_width = 36.0
cam_auto.clip_end = 4397.4
ob_auto_camera = bpy.data.objects.new('AutoCamera', cam_auto)
scene.collection.objects.link(ob_auto_camera)
ob_auto_camera.location = (208.565, -300.678, 206.452)
ob_auto_camera.rotation_euler = (1.09748, -7.21219e-08, 0.694738)
scene.camera = ob_auto_camera
light_auto_sun = bpy.data.lights.new('AutoSun', 'SUN')
light_auto_sun.energy = 3.0
light_auto_sun.angle = 0.0523599
ob_auto_sun = bpy.data.objects.new('AutoSun', light_auto_sun)
scene.collection.objects.link(ob_auto_sun)
ob_auto_sun.rotation_euler = (0.872665, 0.174533, 0.523599)
if scene.world is None:
    world_auto = bpy.data.worlds.new('AutoWorld')
    world_auto.color = (0.3, 0.3, 0.3)
    scene.world = world_auto
bpy.context.view_layer.update()
